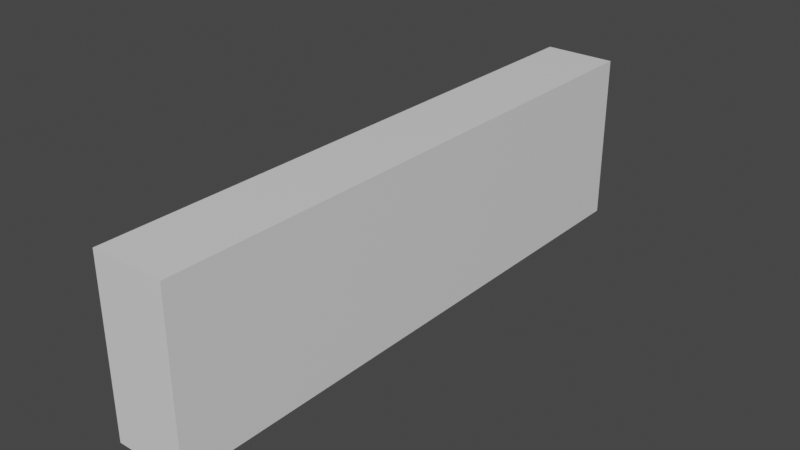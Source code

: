 # Source: 2x4_Scrap_Wood.blend  (saved by Blender 3.0.42; exported with 4.5.12 LTS)
import bpy
from mathutils import Matrix  # noqa: F401  (used for matrix-valued properties, if any)

bpy.ops.wm.read_factory_settings(use_empty=True)
scene = bpy.context.scene
scene.name = 'Scene'

# ---- collections
col_collection = bpy.data.collections.new('Collection'); scene.collection.children.link(col_collection)

# ---- materials (node trees are filled in below, after node groups)
mat_material = bpy.data.materials.new('Material')
mat_material.alpha_threshold = 0.0
mat_material.use_transparent_shadow = False
mat_material.line_color = (0.0, 0.0, 0.0, 1.0)

# ---- material node trees
mat_material.use_nodes = True; mat_material.node_tree.nodes.clear()
_N = mat_material.node_tree.nodes; _L = mat_material.node_tree.links
n0 = _N.new('ShaderNodeOutputMaterial'); n0.name = 'Material Output'; n0.location = (300, 300)
n1 = _N.new('ShaderNodeBsdfPrincipled'); n1.name = 'Principled BSDF'; n1.location = (10, 300)
n1.distribution = 'GGX'
n1.subsurface_method = 'RANDOM_WALK_SKIN'
n1.inputs[2].default_value = 0.4
n1.inputs[3].default_value = 1.45
n1.inputs[27].default_value = (0.0, 0.0, 0.0, 1.0)
n1.inputs[28].default_value = 1.0
_L.new(n1.outputs[0], n0.inputs[0])
n0.is_active_output = True

# ---- world
world_world = bpy.data.worlds.new('World'); scene.world = world_world
world_world.use_nodes = True; world_world.node_tree.nodes.clear()
_N = world_world.node_tree.nodes; _L = world_world.node_tree.links
n0 = _N.new('ShaderNodeOutputWorld'); n0.name = 'World Output'; n0.location = (300, 300)
n1 = _N.new('ShaderNodeBackground'); n1.name = 'Background'; n1.location = (10, 300)
n1.inputs[0].default_value = (0.05088, 0.05088, 0.05088, 1.0)
_L.new(n1.outputs[0], n0.inputs[0])
n0.is_active_output = True
world_world.color = (0.05088, 0.05088, 0.05088)
world_world.use_sun_shadow = False
world_world.sun_shadow_jitter_overblur = 0.0

# ---- meshes
me_cube = bpy.data.meshes.new('Cube')
me_cube.from_pydata([(1.0, 1.0, 1.0), (1.0, 1.0, -1.0), (1.0, -1.0, 1.0), (1.0, -1.0, -1.0), (-1.0, 1.0, 1.0), (-1.0, 1.0, -1.0), (-1.0, -1.0, 1.0), (-1.0, -1.0, -1.0)], [], [(0, 4, 6, 2), (3, 2, 6, 7), (7, 6, 4, 5), (5, 1, 3, 7), (1, 0, 2, 3), (5, 4, 0, 1)])
_uv = me_cube.uv_layers.new(name='UVMap')
_uv.uv.foreach_set('vector', [0.625, 0.5, 0.875, 0.5, 0.875, 0.75, 0.625, 0.75, 0.375, 0.75, 0.625, 0.75, 0.625, 1.0, 0.375, 1.0, 0.375, 0.0, 0.625, 0.0, 0.625, 0.25, 0.375, 0.25, 0.125, 0.5, 0.375, 0.5, 0.375, 0.75, 0.125, 0.75, 0.375, 0.5, 0.625, 0.5, 0.625, 0.75, 0.375, 0.75, 0.375, 0.25, 0.625, 0.25, 0.625, 0.5, 0.375, 0.5])
me_cube.materials.append(mat_material)
me_cube.use_remesh_preserve_volume = False
me_cube.use_remesh_preserve_attributes = False
me_cube.use_mirror_vertex_groups = False
me_cube.update()

# ---- objects
ob_2x4_scrap_wood = bpy.data.objects.new('2x4 Scrap Wood', me_cube)

# ---- transforms, parenting, visibility, modifiers, constraints
ob_2x4_scrap_wood.location = (0.0, 0.0, 0.0)
ob_2x4_scrap_wood.scale = (0.01905, 0.1524, 0.04445)
ob_2x4_scrap_wood.lock_rotations_4d = False
ob_2x4_scrap_wood.empty_display_type = 'ARROWS'
ob_2x4_scrap_wood.lineart.crease_threshold = 0.0

# ---- collection membership
col_collection.objects.link(ob_2x4_scrap_wood)

# ---- scene / render settings (as saved in the file)
scene.frame_start = 1; scene.frame_end = 250; scene.frame_set(1)
scene.render.engine = 'BLENDER_EEVEE_NEXT'
scene.cycles.sampling_pattern = 'TABULATED_SOBOL'
scene.cycles.use_light_tree = False
scene.view_settings.view_transform = 'Filmic'
bpy.context.view_layer.update()

# ---- added for rendering (the .blend has no active camera and no usable light): camera, sun
cam_auto = bpy.data.cameras.new('AutoCamera')
cam_auto.lens = 50.0
cam_auto.sensor_width = 36.0
cam_auto.clip_end = 1000.0
ob_auto_camera = bpy.data.objects.new('AutoCamera', cam_auto)
scene.collection.objects.link(ob_auto_camera)
ob_auto_camera.location = (0.295866, -0.35504, 0.236693)
ob_auto_camera.rotation_euler = (1.09748, -7.21219e-08, 0.694738)
scene.camera = ob_auto_camera
light_auto_sun = bpy.data.lights.new('AutoSun', 'SUN')
light_auto_sun.energy = 3.0
light_auto_sun.angle = 0.0523599
ob_auto_sun = bpy.data.objects.new('AutoSun', light_auto_sun)
scene.collection.objects.link(ob_auto_sun)
ob_auto_sun.rotation_euler = (0.872665, 0.174533, 0.523599)
bpy.context.view_layer.update()
